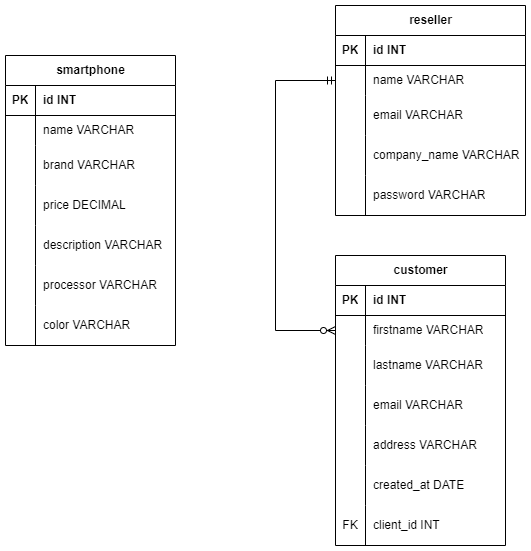

The diagram above was exported from draw.io. Its source (the exported page's mxGraphModel, read from the mxfile embedded in the PNG):
<mxGraphModel dx="1420" dy="758" grid="1" gridSize="10" guides="1" tooltips="1" connect="1" arrows="1" fold="1" page="1" pageScale="1" pageWidth="1169" pageHeight="827" math="0" shadow="0">
  <root>
    <mxCell id="0" />
    <mxCell id="1" parent="0" />
    <mxCell id="LT7z0p_L8F0sTXTrV3TD-1" value="reseller" style="shape=table;startSize=30;container=1;collapsible=1;childLayout=tableLayout;fixedRows=1;rowLines=0;fontStyle=1;align=center;resizeLast=1;html=1;" parent="1" vertex="1">
      <mxGeometry x="600" y="110" width="190" height="210" as="geometry" />
    </mxCell>
    <mxCell id="LT7z0p_L8F0sTXTrV3TD-2" value="" style="shape=tableRow;horizontal=0;startSize=0;swimlaneHead=0;swimlaneBody=0;fillColor=none;collapsible=0;dropTarget=0;points=[[0,0.5],[1,0.5]];portConstraint=eastwest;top=0;left=0;right=0;bottom=1;" parent="LT7z0p_L8F0sTXTrV3TD-1" vertex="1">
      <mxGeometry y="30" width="190" height="30" as="geometry" />
    </mxCell>
    <mxCell id="LT7z0p_L8F0sTXTrV3TD-3" value="PK" style="shape=partialRectangle;connectable=0;fillColor=none;top=0;left=0;bottom=0;right=0;fontStyle=1;overflow=hidden;whiteSpace=wrap;html=1;" parent="LT7z0p_L8F0sTXTrV3TD-2" vertex="1">
      <mxGeometry width="30" height="30" as="geometry">
        <mxRectangle width="30" height="30" as="alternateBounds" />
      </mxGeometry>
    </mxCell>
    <mxCell id="LT7z0p_L8F0sTXTrV3TD-4" value="id INT" style="shape=partialRectangle;connectable=0;fillColor=none;top=0;left=0;bottom=0;right=0;align=left;spacingLeft=6;fontStyle=1;overflow=hidden;whiteSpace=wrap;html=1;" parent="LT7z0p_L8F0sTXTrV3TD-2" vertex="1">
      <mxGeometry x="30" width="160" height="30" as="geometry">
        <mxRectangle width="160" height="30" as="alternateBounds" />
      </mxGeometry>
    </mxCell>
    <mxCell id="LT7z0p_L8F0sTXTrV3TD-5" value="" style="shape=tableRow;horizontal=0;startSize=0;swimlaneHead=0;swimlaneBody=0;fillColor=none;collapsible=0;dropTarget=0;points=[[0,0.5],[1,0.5]];portConstraint=eastwest;top=0;left=0;right=0;bottom=0;" parent="LT7z0p_L8F0sTXTrV3TD-1" vertex="1">
      <mxGeometry y="60" width="190" height="30" as="geometry" />
    </mxCell>
    <mxCell id="LT7z0p_L8F0sTXTrV3TD-6" value="" style="shape=partialRectangle;connectable=0;fillColor=none;top=0;left=0;bottom=0;right=0;editable=1;overflow=hidden;whiteSpace=wrap;html=1;" parent="LT7z0p_L8F0sTXTrV3TD-5" vertex="1">
      <mxGeometry width="30" height="30" as="geometry">
        <mxRectangle width="30" height="30" as="alternateBounds" />
      </mxGeometry>
    </mxCell>
    <mxCell id="LT7z0p_L8F0sTXTrV3TD-7" value="name VARCHAR" style="shape=partialRectangle;connectable=0;fillColor=none;top=0;left=0;bottom=0;right=0;align=left;spacingLeft=6;overflow=hidden;whiteSpace=wrap;html=1;" parent="LT7z0p_L8F0sTXTrV3TD-5" vertex="1">
      <mxGeometry x="30" width="160" height="30" as="geometry">
        <mxRectangle width="160" height="30" as="alternateBounds" />
      </mxGeometry>
    </mxCell>
    <mxCell id="FBUopB5TJsZ2KgY32aYA-4" value="" style="shape=tableRow;horizontal=0;startSize=0;swimlaneHead=0;swimlaneBody=0;fillColor=none;collapsible=0;dropTarget=0;points=[[0,0.5],[1,0.5]];portConstraint=eastwest;top=0;left=0;right=0;bottom=0;" parent="LT7z0p_L8F0sTXTrV3TD-1" vertex="1">
      <mxGeometry y="90" width="190" height="40" as="geometry" />
    </mxCell>
    <mxCell id="FBUopB5TJsZ2KgY32aYA-5" value="" style="shape=partialRectangle;connectable=0;fillColor=none;top=0;left=0;bottom=0;right=0;editable=1;overflow=hidden;whiteSpace=wrap;html=1;" parent="FBUopB5TJsZ2KgY32aYA-4" vertex="1">
      <mxGeometry width="30" height="40" as="geometry">
        <mxRectangle width="30" height="40" as="alternateBounds" />
      </mxGeometry>
    </mxCell>
    <mxCell id="FBUopB5TJsZ2KgY32aYA-6" value="email VARCHAR" style="shape=partialRectangle;connectable=0;fillColor=none;top=0;left=0;bottom=0;right=0;align=left;spacingLeft=6;overflow=hidden;whiteSpace=wrap;html=1;" parent="FBUopB5TJsZ2KgY32aYA-4" vertex="1">
      <mxGeometry x="30" width="160" height="40" as="geometry">
        <mxRectangle width="160" height="40" as="alternateBounds" />
      </mxGeometry>
    </mxCell>
    <mxCell id="QjmRG9-Y2vW5FR_nNcNg-2" value="" style="shape=tableRow;horizontal=0;startSize=0;swimlaneHead=0;swimlaneBody=0;fillColor=none;collapsible=0;dropTarget=0;points=[[0,0.5],[1,0.5]];portConstraint=eastwest;top=0;left=0;right=0;bottom=0;" parent="LT7z0p_L8F0sTXTrV3TD-1" vertex="1">
      <mxGeometry y="130" width="190" height="40" as="geometry" />
    </mxCell>
    <mxCell id="QjmRG9-Y2vW5FR_nNcNg-3" value="" style="shape=partialRectangle;connectable=0;fillColor=none;top=0;left=0;bottom=0;right=0;editable=1;overflow=hidden;whiteSpace=wrap;html=1;" parent="QjmRG9-Y2vW5FR_nNcNg-2" vertex="1">
      <mxGeometry width="30" height="40" as="geometry">
        <mxRectangle width="30" height="40" as="alternateBounds" />
      </mxGeometry>
    </mxCell>
    <mxCell id="QjmRG9-Y2vW5FR_nNcNg-4" value="company_name VARCHAR" style="shape=partialRectangle;connectable=0;fillColor=none;top=0;left=0;bottom=0;right=0;align=left;spacingLeft=6;overflow=hidden;whiteSpace=wrap;html=1;" parent="QjmRG9-Y2vW5FR_nNcNg-2" vertex="1">
      <mxGeometry x="30" width="160" height="40" as="geometry">
        <mxRectangle width="160" height="40" as="alternateBounds" />
      </mxGeometry>
    </mxCell>
    <mxCell id="LT7z0p_L8F0sTXTrV3TD-8" value="" style="shape=tableRow;horizontal=0;startSize=0;swimlaneHead=0;swimlaneBody=0;fillColor=none;collapsible=0;dropTarget=0;points=[[0,0.5],[1,0.5]];portConstraint=eastwest;top=0;left=0;right=0;bottom=0;" parent="LT7z0p_L8F0sTXTrV3TD-1" vertex="1">
      <mxGeometry y="170" width="190" height="40" as="geometry" />
    </mxCell>
    <mxCell id="LT7z0p_L8F0sTXTrV3TD-9" value="" style="shape=partialRectangle;connectable=0;fillColor=none;top=0;left=0;bottom=0;right=0;editable=1;overflow=hidden;whiteSpace=wrap;html=1;" parent="LT7z0p_L8F0sTXTrV3TD-8" vertex="1">
      <mxGeometry width="30" height="40" as="geometry">
        <mxRectangle width="30" height="40" as="alternateBounds" />
      </mxGeometry>
    </mxCell>
    <mxCell id="LT7z0p_L8F0sTXTrV3TD-10" value="password VARCHAR" style="shape=partialRectangle;connectable=0;fillColor=none;top=0;left=0;bottom=0;right=0;align=left;spacingLeft=6;overflow=hidden;whiteSpace=wrap;html=1;" parent="LT7z0p_L8F0sTXTrV3TD-8" vertex="1">
      <mxGeometry x="30" width="160" height="40" as="geometry">
        <mxRectangle width="160" height="40" as="alternateBounds" />
      </mxGeometry>
    </mxCell>
    <mxCell id="LT7z0p_L8F0sTXTrV3TD-26" value="" style="edgeStyle=orthogonalEdgeStyle;fontSize=12;html=1;endArrow=ERzeroToMany;startArrow=ERmandOne;rounded=0;exitX=0;exitY=0.5;exitDx=0;exitDy=0;entryX=0;entryY=0.5;entryDx=0;entryDy=0;" parent="1" source="LT7z0p_L8F0sTXTrV3TD-5" target="2UfG-gIhAT1d8-aEWEKu-5" edge="1">
      <mxGeometry width="100" height="100" relative="1" as="geometry">
        <mxPoint x="575" y="230" as="sourcePoint" />
        <mxPoint x="570" y="400" as="targetPoint" />
        <Array as="points">
          <mxPoint x="540" y="185" />
          <mxPoint x="540" y="435" />
        </Array>
      </mxGeometry>
    </mxCell>
    <mxCell id="2UfG-gIhAT1d8-aEWEKu-1" value="customer" style="shape=table;startSize=30;container=1;collapsible=1;childLayout=tableLayout;fixedRows=1;rowLines=0;fontStyle=1;align=center;resizeLast=1;html=1;" parent="1" vertex="1">
      <mxGeometry x="600" y="360" width="170" height="290" as="geometry" />
    </mxCell>
    <mxCell id="2UfG-gIhAT1d8-aEWEKu-2" value="" style="shape=tableRow;horizontal=0;startSize=0;swimlaneHead=0;swimlaneBody=0;fillColor=none;collapsible=0;dropTarget=0;points=[[0,0.5],[1,0.5]];portConstraint=eastwest;top=0;left=0;right=0;bottom=1;" parent="2UfG-gIhAT1d8-aEWEKu-1" vertex="1">
      <mxGeometry y="30" width="170" height="30" as="geometry" />
    </mxCell>
    <mxCell id="2UfG-gIhAT1d8-aEWEKu-3" value="PK" style="shape=partialRectangle;connectable=0;fillColor=none;top=0;left=0;bottom=0;right=0;fontStyle=1;overflow=hidden;whiteSpace=wrap;html=1;" parent="2UfG-gIhAT1d8-aEWEKu-2" vertex="1">
      <mxGeometry width="30" height="30" as="geometry">
        <mxRectangle width="30" height="30" as="alternateBounds" />
      </mxGeometry>
    </mxCell>
    <mxCell id="2UfG-gIhAT1d8-aEWEKu-4" value="id INT" style="shape=partialRectangle;connectable=0;fillColor=none;top=0;left=0;bottom=0;right=0;align=left;spacingLeft=6;fontStyle=1;overflow=hidden;whiteSpace=wrap;html=1;" parent="2UfG-gIhAT1d8-aEWEKu-2" vertex="1">
      <mxGeometry x="30" width="140" height="30" as="geometry">
        <mxRectangle width="140" height="30" as="alternateBounds" />
      </mxGeometry>
    </mxCell>
    <mxCell id="2UfG-gIhAT1d8-aEWEKu-5" value="" style="shape=tableRow;horizontal=0;startSize=0;swimlaneHead=0;swimlaneBody=0;fillColor=none;collapsible=0;dropTarget=0;points=[[0,0.5],[1,0.5]];portConstraint=eastwest;top=0;left=0;right=0;bottom=0;" parent="2UfG-gIhAT1d8-aEWEKu-1" vertex="1">
      <mxGeometry y="60" width="170" height="30" as="geometry" />
    </mxCell>
    <mxCell id="2UfG-gIhAT1d8-aEWEKu-6" value="" style="shape=partialRectangle;connectable=0;fillColor=none;top=0;left=0;bottom=0;right=0;editable=1;overflow=hidden;whiteSpace=wrap;html=1;" parent="2UfG-gIhAT1d8-aEWEKu-5" vertex="1">
      <mxGeometry width="30" height="30" as="geometry">
        <mxRectangle width="30" height="30" as="alternateBounds" />
      </mxGeometry>
    </mxCell>
    <mxCell id="2UfG-gIhAT1d8-aEWEKu-7" value="firstname VARCHAR" style="shape=partialRectangle;connectable=0;fillColor=none;top=0;left=0;bottom=0;right=0;align=left;spacingLeft=6;overflow=hidden;whiteSpace=wrap;html=1;" parent="2UfG-gIhAT1d8-aEWEKu-5" vertex="1">
      <mxGeometry x="30" width="140" height="30" as="geometry">
        <mxRectangle width="140" height="30" as="alternateBounds" />
      </mxGeometry>
    </mxCell>
    <mxCell id="2UfG-gIhAT1d8-aEWEKu-8" value="" style="shape=tableRow;horizontal=0;startSize=0;swimlaneHead=0;swimlaneBody=0;fillColor=none;collapsible=0;dropTarget=0;points=[[0,0.5],[1,0.5]];portConstraint=eastwest;top=0;left=0;right=0;bottom=0;" parent="2UfG-gIhAT1d8-aEWEKu-1" vertex="1">
      <mxGeometry y="90" width="170" height="40" as="geometry" />
    </mxCell>
    <mxCell id="2UfG-gIhAT1d8-aEWEKu-9" value="" style="shape=partialRectangle;connectable=0;fillColor=none;top=0;left=0;bottom=0;right=0;editable=1;overflow=hidden;whiteSpace=wrap;html=1;" parent="2UfG-gIhAT1d8-aEWEKu-8" vertex="1">
      <mxGeometry width="30" height="40" as="geometry">
        <mxRectangle width="30" height="40" as="alternateBounds" />
      </mxGeometry>
    </mxCell>
    <mxCell id="2UfG-gIhAT1d8-aEWEKu-10" value="lastname VARCHAR" style="shape=partialRectangle;connectable=0;fillColor=none;top=0;left=0;bottom=0;right=0;align=left;spacingLeft=6;overflow=hidden;whiteSpace=wrap;html=1;" parent="2UfG-gIhAT1d8-aEWEKu-8" vertex="1">
      <mxGeometry x="30" width="140" height="40" as="geometry">
        <mxRectangle width="140" height="40" as="alternateBounds" />
      </mxGeometry>
    </mxCell>
    <mxCell id="2UfG-gIhAT1d8-aEWEKu-11" value="" style="shape=tableRow;horizontal=0;startSize=0;swimlaneHead=0;swimlaneBody=0;fillColor=none;collapsible=0;dropTarget=0;points=[[0,0.5],[1,0.5]];portConstraint=eastwest;top=0;left=0;right=0;bottom=0;" parent="2UfG-gIhAT1d8-aEWEKu-1" vertex="1">
      <mxGeometry y="130" width="170" height="40" as="geometry" />
    </mxCell>
    <mxCell id="2UfG-gIhAT1d8-aEWEKu-12" value="" style="shape=partialRectangle;connectable=0;fillColor=none;top=0;left=0;bottom=0;right=0;editable=1;overflow=hidden;whiteSpace=wrap;html=1;" parent="2UfG-gIhAT1d8-aEWEKu-11" vertex="1">
      <mxGeometry width="30" height="40" as="geometry">
        <mxRectangle width="30" height="40" as="alternateBounds" />
      </mxGeometry>
    </mxCell>
    <mxCell id="2UfG-gIhAT1d8-aEWEKu-13" value="email VARCHAR" style="shape=partialRectangle;connectable=0;fillColor=none;top=0;left=0;bottom=0;right=0;align=left;spacingLeft=6;overflow=hidden;whiteSpace=wrap;html=1;" parent="2UfG-gIhAT1d8-aEWEKu-11" vertex="1">
      <mxGeometry x="30" width="140" height="40" as="geometry">
        <mxRectangle width="140" height="40" as="alternateBounds" />
      </mxGeometry>
    </mxCell>
    <mxCell id="bOQWOU4hGSL_6ZpoYP8d-1" value="" style="shape=tableRow;horizontal=0;startSize=0;swimlaneHead=0;swimlaneBody=0;fillColor=none;collapsible=0;dropTarget=0;points=[[0,0.5],[1,0.5]];portConstraint=eastwest;top=0;left=0;right=0;bottom=0;" parent="2UfG-gIhAT1d8-aEWEKu-1" vertex="1">
      <mxGeometry y="170" width="170" height="40" as="geometry" />
    </mxCell>
    <mxCell id="bOQWOU4hGSL_6ZpoYP8d-2" value="" style="shape=partialRectangle;connectable=0;fillColor=none;top=0;left=0;bottom=0;right=0;editable=1;overflow=hidden;whiteSpace=wrap;html=1;" parent="bOQWOU4hGSL_6ZpoYP8d-1" vertex="1">
      <mxGeometry width="30" height="40" as="geometry">
        <mxRectangle width="30" height="40" as="alternateBounds" />
      </mxGeometry>
    </mxCell>
    <mxCell id="bOQWOU4hGSL_6ZpoYP8d-3" value="address VARCHAR" style="shape=partialRectangle;connectable=0;fillColor=none;top=0;left=0;bottom=0;right=0;align=left;spacingLeft=6;overflow=hidden;whiteSpace=wrap;html=1;" parent="bOQWOU4hGSL_6ZpoYP8d-1" vertex="1">
      <mxGeometry x="30" width="140" height="40" as="geometry">
        <mxRectangle width="140" height="40" as="alternateBounds" />
      </mxGeometry>
    </mxCell>
    <mxCell id="bOQWOU4hGSL_6ZpoYP8d-4" value="" style="shape=tableRow;horizontal=0;startSize=0;swimlaneHead=0;swimlaneBody=0;fillColor=none;collapsible=0;dropTarget=0;points=[[0,0.5],[1,0.5]];portConstraint=eastwest;top=0;left=0;right=0;bottom=0;" parent="2UfG-gIhAT1d8-aEWEKu-1" vertex="1">
      <mxGeometry y="210" width="170" height="40" as="geometry" />
    </mxCell>
    <mxCell id="bOQWOU4hGSL_6ZpoYP8d-5" value="" style="shape=partialRectangle;connectable=0;fillColor=none;top=0;left=0;bottom=0;right=0;editable=1;overflow=hidden;whiteSpace=wrap;html=1;" parent="bOQWOU4hGSL_6ZpoYP8d-4" vertex="1">
      <mxGeometry width="30" height="40" as="geometry">
        <mxRectangle width="30" height="40" as="alternateBounds" />
      </mxGeometry>
    </mxCell>
    <mxCell id="bOQWOU4hGSL_6ZpoYP8d-6" value="created_at DATE" style="shape=partialRectangle;connectable=0;fillColor=none;top=0;left=0;bottom=0;right=0;align=left;spacingLeft=6;overflow=hidden;whiteSpace=wrap;html=1;" parent="bOQWOU4hGSL_6ZpoYP8d-4" vertex="1">
      <mxGeometry x="30" width="140" height="40" as="geometry">
        <mxRectangle width="140" height="40" as="alternateBounds" />
      </mxGeometry>
    </mxCell>
    <mxCell id="2UfG-gIhAT1d8-aEWEKu-14" value="" style="shape=tableRow;horizontal=0;startSize=0;swimlaneHead=0;swimlaneBody=0;fillColor=none;collapsible=0;dropTarget=0;points=[[0,0.5],[1,0.5]];portConstraint=eastwest;top=0;left=0;right=0;bottom=0;" parent="2UfG-gIhAT1d8-aEWEKu-1" vertex="1">
      <mxGeometry y="250" width="170" height="40" as="geometry" />
    </mxCell>
    <mxCell id="2UfG-gIhAT1d8-aEWEKu-15" value="FK" style="shape=partialRectangle;connectable=0;fillColor=none;top=0;left=0;bottom=0;right=0;editable=1;overflow=hidden;whiteSpace=wrap;html=1;" parent="2UfG-gIhAT1d8-aEWEKu-14" vertex="1">
      <mxGeometry width="30" height="40" as="geometry">
        <mxRectangle width="30" height="40" as="alternateBounds" />
      </mxGeometry>
    </mxCell>
    <mxCell id="2UfG-gIhAT1d8-aEWEKu-16" value="client_id INT" style="shape=partialRectangle;connectable=0;fillColor=none;top=0;left=0;bottom=0;right=0;align=left;spacingLeft=6;overflow=hidden;whiteSpace=wrap;html=1;" parent="2UfG-gIhAT1d8-aEWEKu-14" vertex="1">
      <mxGeometry x="30" width="140" height="40" as="geometry">
        <mxRectangle width="140" height="40" as="alternateBounds" />
      </mxGeometry>
    </mxCell>
    <mxCell id="2UfG-gIhAT1d8-aEWEKu-32" value="smartphone" style="shape=table;startSize=30;container=1;collapsible=1;childLayout=tableLayout;fixedRows=1;rowLines=0;fontStyle=1;align=center;resizeLast=1;html=1;" parent="1" vertex="1">
      <mxGeometry x="270" y="160" width="170" height="290" as="geometry" />
    </mxCell>
    <mxCell id="2UfG-gIhAT1d8-aEWEKu-33" value="" style="shape=tableRow;horizontal=0;startSize=0;swimlaneHead=0;swimlaneBody=0;fillColor=none;collapsible=0;dropTarget=0;points=[[0,0.5],[1,0.5]];portConstraint=eastwest;top=0;left=0;right=0;bottom=1;" parent="2UfG-gIhAT1d8-aEWEKu-32" vertex="1">
      <mxGeometry y="30" width="170" height="30" as="geometry" />
    </mxCell>
    <mxCell id="2UfG-gIhAT1d8-aEWEKu-34" value="PK" style="shape=partialRectangle;connectable=0;fillColor=none;top=0;left=0;bottom=0;right=0;fontStyle=1;overflow=hidden;whiteSpace=wrap;html=1;" parent="2UfG-gIhAT1d8-aEWEKu-33" vertex="1">
      <mxGeometry width="30" height="30" as="geometry">
        <mxRectangle width="30" height="30" as="alternateBounds" />
      </mxGeometry>
    </mxCell>
    <mxCell id="2UfG-gIhAT1d8-aEWEKu-35" value="id INT" style="shape=partialRectangle;connectable=0;fillColor=none;top=0;left=0;bottom=0;right=0;align=left;spacingLeft=6;fontStyle=1;overflow=hidden;whiteSpace=wrap;html=1;" parent="2UfG-gIhAT1d8-aEWEKu-33" vertex="1">
      <mxGeometry x="30" width="140" height="30" as="geometry">
        <mxRectangle width="140" height="30" as="alternateBounds" />
      </mxGeometry>
    </mxCell>
    <mxCell id="2UfG-gIhAT1d8-aEWEKu-36" value="" style="shape=tableRow;horizontal=0;startSize=0;swimlaneHead=0;swimlaneBody=0;fillColor=none;collapsible=0;dropTarget=0;points=[[0,0.5],[1,0.5]];portConstraint=eastwest;top=0;left=0;right=0;bottom=0;" parent="2UfG-gIhAT1d8-aEWEKu-32" vertex="1">
      <mxGeometry y="60" width="170" height="30" as="geometry" />
    </mxCell>
    <mxCell id="2UfG-gIhAT1d8-aEWEKu-37" value="" style="shape=partialRectangle;connectable=0;fillColor=none;top=0;left=0;bottom=0;right=0;editable=1;overflow=hidden;whiteSpace=wrap;html=1;" parent="2UfG-gIhAT1d8-aEWEKu-36" vertex="1">
      <mxGeometry width="30" height="30" as="geometry">
        <mxRectangle width="30" height="30" as="alternateBounds" />
      </mxGeometry>
    </mxCell>
    <mxCell id="2UfG-gIhAT1d8-aEWEKu-38" value="name VARCHAR" style="shape=partialRectangle;connectable=0;fillColor=none;top=0;left=0;bottom=0;right=0;align=left;spacingLeft=6;overflow=hidden;whiteSpace=wrap;html=1;" parent="2UfG-gIhAT1d8-aEWEKu-36" vertex="1">
      <mxGeometry x="30" width="140" height="30" as="geometry">
        <mxRectangle width="140" height="30" as="alternateBounds" />
      </mxGeometry>
    </mxCell>
    <mxCell id="2UfG-gIhAT1d8-aEWEKu-39" value="" style="shape=tableRow;horizontal=0;startSize=0;swimlaneHead=0;swimlaneBody=0;fillColor=none;collapsible=0;dropTarget=0;points=[[0,0.5],[1,0.5]];portConstraint=eastwest;top=0;left=0;right=0;bottom=0;" parent="2UfG-gIhAT1d8-aEWEKu-32" vertex="1">
      <mxGeometry y="90" width="170" height="40" as="geometry" />
    </mxCell>
    <mxCell id="2UfG-gIhAT1d8-aEWEKu-40" value="" style="shape=partialRectangle;connectable=0;fillColor=none;top=0;left=0;bottom=0;right=0;editable=1;overflow=hidden;whiteSpace=wrap;html=1;" parent="2UfG-gIhAT1d8-aEWEKu-39" vertex="1">
      <mxGeometry width="30" height="40" as="geometry">
        <mxRectangle width="30" height="40" as="alternateBounds" />
      </mxGeometry>
    </mxCell>
    <mxCell id="2UfG-gIhAT1d8-aEWEKu-41" value="brand VARCHAR" style="shape=partialRectangle;connectable=0;fillColor=none;top=0;left=0;bottom=0;right=0;align=left;spacingLeft=6;overflow=hidden;whiteSpace=wrap;html=1;" parent="2UfG-gIhAT1d8-aEWEKu-39" vertex="1">
      <mxGeometry x="30" width="140" height="40" as="geometry">
        <mxRectangle width="140" height="40" as="alternateBounds" />
      </mxGeometry>
    </mxCell>
    <mxCell id="2UfG-gIhAT1d8-aEWEKu-42" value="" style="shape=tableRow;horizontal=0;startSize=0;swimlaneHead=0;swimlaneBody=0;fillColor=none;collapsible=0;dropTarget=0;points=[[0,0.5],[1,0.5]];portConstraint=eastwest;top=0;left=0;right=0;bottom=0;" parent="2UfG-gIhAT1d8-aEWEKu-32" vertex="1">
      <mxGeometry y="130" width="170" height="40" as="geometry" />
    </mxCell>
    <mxCell id="2UfG-gIhAT1d8-aEWEKu-43" value="" style="shape=partialRectangle;connectable=0;fillColor=none;top=0;left=0;bottom=0;right=0;editable=1;overflow=hidden;whiteSpace=wrap;html=1;" parent="2UfG-gIhAT1d8-aEWEKu-42" vertex="1">
      <mxGeometry width="30" height="40" as="geometry">
        <mxRectangle width="30" height="40" as="alternateBounds" />
      </mxGeometry>
    </mxCell>
    <mxCell id="2UfG-gIhAT1d8-aEWEKu-44" value="price DECIMAL" style="shape=partialRectangle;connectable=0;fillColor=none;top=0;left=0;bottom=0;right=0;align=left;spacingLeft=6;overflow=hidden;whiteSpace=wrap;html=1;" parent="2UfG-gIhAT1d8-aEWEKu-42" vertex="1">
      <mxGeometry x="30" width="140" height="40" as="geometry">
        <mxRectangle width="140" height="40" as="alternateBounds" />
      </mxGeometry>
    </mxCell>
    <mxCell id="2UfG-gIhAT1d8-aEWEKu-45" value="" style="shape=tableRow;horizontal=0;startSize=0;swimlaneHead=0;swimlaneBody=0;fillColor=none;collapsible=0;dropTarget=0;points=[[0,0.5],[1,0.5]];portConstraint=eastwest;top=0;left=0;right=0;bottom=0;" parent="2UfG-gIhAT1d8-aEWEKu-32" vertex="1">
      <mxGeometry y="170" width="170" height="40" as="geometry" />
    </mxCell>
    <mxCell id="2UfG-gIhAT1d8-aEWEKu-46" value="" style="shape=partialRectangle;connectable=0;fillColor=none;top=0;left=0;bottom=0;right=0;editable=1;overflow=hidden;whiteSpace=wrap;html=1;" parent="2UfG-gIhAT1d8-aEWEKu-45" vertex="1">
      <mxGeometry width="30" height="40" as="geometry">
        <mxRectangle width="30" height="40" as="alternateBounds" />
      </mxGeometry>
    </mxCell>
    <mxCell id="2UfG-gIhAT1d8-aEWEKu-47" value="description VARCHAR" style="shape=partialRectangle;connectable=0;fillColor=none;top=0;left=0;bottom=0;right=0;align=left;spacingLeft=6;overflow=hidden;whiteSpace=wrap;html=1;" parent="2UfG-gIhAT1d8-aEWEKu-45" vertex="1">
      <mxGeometry x="30" width="140" height="40" as="geometry">
        <mxRectangle width="140" height="40" as="alternateBounds" />
      </mxGeometry>
    </mxCell>
    <mxCell id="hI-luzdqUDgVa6qxyYtA-1" value="" style="shape=tableRow;horizontal=0;startSize=0;swimlaneHead=0;swimlaneBody=0;fillColor=none;collapsible=0;dropTarget=0;points=[[0,0.5],[1,0.5]];portConstraint=eastwest;top=0;left=0;right=0;bottom=0;" parent="2UfG-gIhAT1d8-aEWEKu-32" vertex="1">
      <mxGeometry y="210" width="170" height="40" as="geometry" />
    </mxCell>
    <mxCell id="hI-luzdqUDgVa6qxyYtA-2" value="" style="shape=partialRectangle;connectable=0;fillColor=none;top=0;left=0;bottom=0;right=0;editable=1;overflow=hidden;whiteSpace=wrap;html=1;" parent="hI-luzdqUDgVa6qxyYtA-1" vertex="1">
      <mxGeometry width="30" height="40" as="geometry">
        <mxRectangle width="30" height="40" as="alternateBounds" />
      </mxGeometry>
    </mxCell>
    <mxCell id="hI-luzdqUDgVa6qxyYtA-3" value="processor VARCHAR" style="shape=partialRectangle;connectable=0;fillColor=none;top=0;left=0;bottom=0;right=0;align=left;spacingLeft=6;overflow=hidden;whiteSpace=wrap;html=1;" parent="hI-luzdqUDgVa6qxyYtA-1" vertex="1">
      <mxGeometry x="30" width="140" height="40" as="geometry">
        <mxRectangle width="140" height="40" as="alternateBounds" />
      </mxGeometry>
    </mxCell>
    <mxCell id="LJhTgEeMs-GodJfSUIPd-1" value="" style="shape=tableRow;horizontal=0;startSize=0;swimlaneHead=0;swimlaneBody=0;fillColor=none;collapsible=0;dropTarget=0;points=[[0,0.5],[1,0.5]];portConstraint=eastwest;top=0;left=0;right=0;bottom=0;" parent="2UfG-gIhAT1d8-aEWEKu-32" vertex="1">
      <mxGeometry y="250" width="170" height="40" as="geometry" />
    </mxCell>
    <mxCell id="LJhTgEeMs-GodJfSUIPd-2" value="" style="shape=partialRectangle;connectable=0;fillColor=none;top=0;left=0;bottom=0;right=0;editable=1;overflow=hidden;whiteSpace=wrap;html=1;" parent="LJhTgEeMs-GodJfSUIPd-1" vertex="1">
      <mxGeometry width="30" height="40" as="geometry">
        <mxRectangle width="30" height="40" as="alternateBounds" />
      </mxGeometry>
    </mxCell>
    <mxCell id="LJhTgEeMs-GodJfSUIPd-3" value="color VARCHAR" style="shape=partialRectangle;connectable=0;fillColor=none;top=0;left=0;bottom=0;right=0;align=left;spacingLeft=6;overflow=hidden;whiteSpace=wrap;html=1;" parent="LJhTgEeMs-GodJfSUIPd-1" vertex="1">
      <mxGeometry x="30" width="140" height="40" as="geometry">
        <mxRectangle width="140" height="40" as="alternateBounds" />
      </mxGeometry>
    </mxCell>
  </root>
</mxGraphModel>